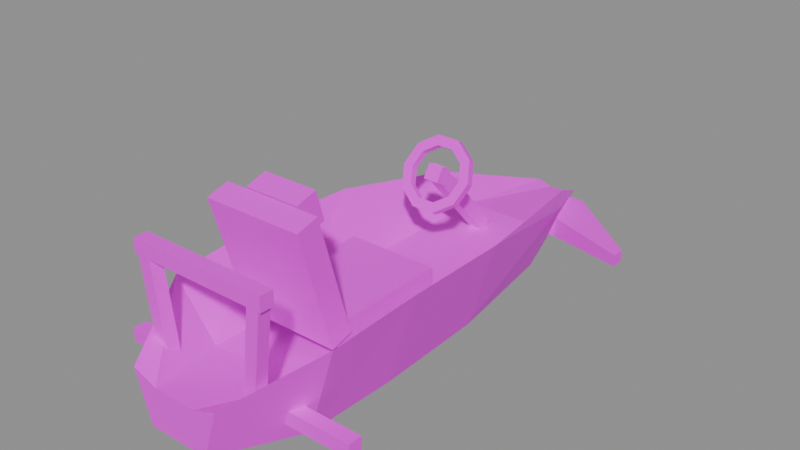 # Source: cart_1_body.blend  (saved by Blender 5.2.45; exported with 4.5.12 LTS)
import bpy
from mathutils import Matrix  # noqa: F401  (used for matrix-valued properties, if any)

bpy.ops.wm.read_factory_settings(use_empty=True)
scene = bpy.context.scene
scene.name = 'Scene'

# ---- images (referenced by path relative to the original .blend; pixels are not part of the script)
import os
ASSET_DIR = os.environ.get("B2B_ASSET_DIR", "")  # directory of the original .blend (textures are referenced by path, not embedded)
HERE = os.path.dirname(os.path.abspath(__file__))  # packed textures are extracted next to this script under _unpacked/

def load_image(name, relpath, width, height, colorspace="sRGB"):
    """Load a texture the original file referenced (path relative to the .blend, or extracted next to this script)."""
    p = next((c for c in (os.path.join(HERE, relpath), os.path.join(ASSET_DIR, relpath)) if relpath and os.path.exists(c)), "")
    if p:
        img = bpy.data.images.load(p, check_existing=True)
        img.name = name
    else:  # same state as the original file: an image datablock whose file is absent (Cycles renders it pink)
        img = bpy.data.images.new(name, width, height)
        img.source = "FILE"
        img.filepath = "//" + (relpath or name)
    img.colorspace_settings.name = colorspace
    return img
img_atlas_png = load_image('atlas.png', 'atlas.png', 1024, 1024, 'sRGB')

# ---- materials (node trees are filled in below, after node groups)
mat_material = bpy.data.materials.new('Material')

# ---- material node trees
mat_material.use_nodes = True; mat_material.node_tree.nodes.clear()
_N = mat_material.node_tree.nodes; _L = mat_material.node_tree.links
n0 = _N.new('ShaderNodeBsdfPrincipled'); n0.name = 'Principled BSDF'; n0.location = (-200, 100)
n0.inputs[10].default_value = 0.005
n1 = _N.new('ShaderNodeOutputMaterial'); n1.name = 'Material Output'; n1.location = (200, 100)
n2 = _N.new('ShaderNodeTexImage'); n2.name = 'Image Texture'; n2.location = (-544, 90)
n2.image = img_atlas_png
n2.interpolation = 'Closest'
_L.new(n0.outputs[0], n1.inputs[0])
_L.new(n2.outputs[0], n0.inputs[0])
n1.is_active_output = True

# ---- meshes
me_cart_1_body_mesh = bpy.data.meshes.new('cart_1_body_mesh')
me_cart_1_body_mesh.from_pydata([(-0.07, -1.78, 0.32), (0.07, -1.78, 0.32), (0.14, -1.78, 0.5), (0.05, -1.78, 0.47), (-0.05, -1.78, 0.47), (-0.14, -1.78, 0.5), (-0.28, -1.05, 0.26), (0.28, -1.05, 0.26), (0.46, -1.05, 0.72), (-0.46, -1.05, 0.72), (-0.4, -0.2, 0.26), (0.4, -0.2, 0.26), (0.58, -0.2, 0.86), (-0.58, -0.2, 0.86), (-0.42, 0.55, 0.26), (0.42, 0.55, 0.26), (0.6, 0.55, 0.88), (-0.6, 0.55, 0.88), (-0.4, 1.15, 0.26), (0.4, 1.15, 0.26), (0.58, 1.15, 0.84), (-0.58, 1.15, 0.84), (-0.2, 1.68, 0.32), (0.2, 1.68, 0.32), (0.3, 1.68, 0.64), (0.14, 1.68, 0.58), (-0.14, 1.68, 0.58), (-0.3, 1.68, 0.64), (0.14, -1.78, 0.5), (0.05, -1.78, 0.47), (-0.05, -1.78, 0.47), (-0.14, -1.78, 0.5), (0.46, -1.05, 0.72), (0.22, -1.05, 0.56), (-0.22, -1.05, 0.56), (-0.46, -1.05, 0.72), (0.58, -0.2, 0.86), (0.3, -0.2, 0.5), (-0.3, -0.2, 0.5), (-0.58, -0.2, 0.86), (0.6, 0.55, 0.88), (0.32, 0.55, 0.46), (-0.32, 0.55, 0.46), (-0.6, 0.55, 0.88), (0.58, 1.15, 0.84), (0.3, 1.15, 0.5), (-0.3, 1.15, 0.5), (-0.58, 1.15, 0.84), (0.3, 1.68, 0.64), (0.14, 1.68, 0.58), (-0.14, 1.68, 0.58), (-0.3, 1.68, 0.64)], [], [(0, 6, 7, 1), (1, 7, 8, 2), (5, 9, 6, 0), (6, 10, 11, 7), (7, 11, 12, 8), (9, 13, 10, 6), (10, 14, 15, 11), (11, 15, 16, 12), (13, 17, 14, 10), (14, 18, 19, 15), (15, 19, 20, 16), (17, 21, 18, 14), (18, 22, 23, 19), (19, 23, 24, 20), (21, 27, 22, 18), (3, 4, 0), (26, 25, 23), (4, 5, 0), (0, 1, 3), (1, 2, 3), (23, 22, 26), (22, 27, 26), (25, 24, 23), (28, 32, 33, 29), (29, 33, 34, 30), (30, 34, 35, 31), (32, 36, 37, 33), (33, 37, 38, 34), (34, 38, 39, 35), (36, 40, 41, 37), (37, 41, 42, 38), (38, 42, 43, 39), (40, 44, 45, 41), (41, 45, 46, 42), (42, 46, 47, 43), (44, 48, 49, 45), (45, 49, 50, 46), (46, 50, 51, 47)])
_uv = me_cart_1_body_mesh.uv_layers.new(name='UVMap')
_uv.uv.foreach_set('vector', [0.931, 0.9316, 0.931, 0.9316, 0.931, 0.9316, 0.931, 0.9316, 0.931, 0.9316, 0.931, 0.9316, 0.931, 0.9316, 0.931, 0.9316, 0.931, 0.9316, 0.931, 0.9316, 0.931, 0.9316, 0.931, 0.9316, 0.931, 0.9316, 0.931, 0.9316, 0.931, 0.9316, 0.931, 0.9316, 0.931, 0.9316, 0.931, 0.9316, 0.931, 0.9316, 0.931, 0.9316, 0.931, 0.9316, 0.931, 0.9316, 0.931, 0.9316, 0.931, 0.9316, 0.931, 0.9316, 0.931, 0.9316, 0.931, 0.9316, 0.931, 0.9316, 0.931, 0.9316, 0.931, 0.9316, 0.931, 0.9316, 0.931, 0.9316, 0.931, 0.9316, 0.931, 0.9316, 0.931, 0.9316, 0.931, 0.9316, 0.931, 0.9316, 0.931, 0.9316, 0.931, 0.9316, 0.931, 0.9316, 0.931, 0.9316, 0.931, 0.9316, 0.931, 0.9316, 0.931, 0.9316, 0.931, 0.9316, 0.931, 0.9316, 0.931, 0.9316, 0.931, 0.9316, 0.931, 0.9316, 0.931, 0.9316, 0.931, 0.9316, 0.931, 0.9316, 0.931, 0.9316, 0.931, 0.9316, 0.931, 0.9316, 0.931, 0.9316, 0.931, 0.9316, 0.931, 0.9316, 0.931, 0.9316, 0.931, 0.9316, 0.931, 0.9316, 0.931, 0.9316, 0.931, 0.9316, 0.931, 0.9316, 0.931, 0.9316, 0.931, 0.9316, 0.931, 0.9316, 0.931, 0.9316, 0.931, 0.9316, 0.931, 0.9316, 0.931, 0.9316, 0.931, 0.9316, 0.931, 0.9316, 0.931, 0.9316, 0.931, 0.9316, 0.931, 0.9316, 0.931, 0.9316, 0.931, 0.9316, 0.931, 0.9316, 0.931, 0.9316, 0.931, 0.9316, 0.931, 0.9316, 0.931, 0.9316, 0.931, 0.9316, 0.931, 0.9316, 0.931, 0.9316, 0.931, 0.9316, 0.931, 0.9316, 0.931, 0.9316, 0.931, 0.9316, 0.931, 0.9316, 0.931, 0.9316, 0.931, 0.9316, 0.931, 0.9316, 0.931, 0.9316, 0.931, 0.9316, 0.931, 0.9316, 0.931, 0.9316, 0.931, 0.9316, 0.931, 0.9316, 0.931, 0.9316, 0.931, 0.9316, 0.931, 0.9316, 0.931, 0.9316, 0.931, 0.9316, 0.931, 0.9316, 0.931, 0.9316, 0.931, 0.9316, 0.931, 0.9316, 0.931, 0.9316, 0.931, 0.9316, 0.931, 0.9316, 0.931, 0.9316, 0.931, 0.9316, 0.931, 0.9316, 0.931, 0.9316, 0.931, 0.9316, 0.931, 0.9316, 0.931, 0.9316, 0.931, 0.9316, 0.931, 0.9316, 0.931, 0.9316, 0.931, 0.9316, 0.931, 0.9316, 0.931, 0.9316, 0.931, 0.9316, 0.931, 0.9316, 0.931, 0.9316, 0.931, 0.9316, 0.931, 0.9316, 0.931, 0.9316, 0.931, 0.9316, 0.931, 0.9316, 0.931, 0.9316, 0.931, 0.9316, 0.931, 0.9316, 0.931, 0.9316, 0.931, 0.9316, 0.931, 0.9316, 0.931, 0.9316, 0.931, 0.9316, 0.931, 0.9316, 0.931, 0.9316, 0.931, 0.9316])
me_cart_1_body_mesh.materials.append(mat_material)
me_cart_1_body_mesh.update()
me_cart_1_body_mesh_002 = bpy.data.meshes.new('cart_1_body_mesh.002')
me_cart_1_body_mesh_002.from_pydata([(-0.366, 1.4, 0.61), (-0.44, 1.4, 1.23), (-0.366, 1.48, 0.61), (-0.44, 1.48, 1.23), (-0.286, 1.4, 0.61), (-0.36, 1.4, 1.23), (-0.286, 1.48, 0.61), (-0.36, 1.48, 1.23), (0.2766, 1.4, 0.61), (0.36, 1.4, 1.23), (0.2766, 1.48, 0.61), (0.36, 1.48, 1.23), (0.3566, 1.4, 0.61), (0.44, 1.4, 1.23), (0.3566, 1.48, 0.61), (0.44, 1.48, 1.23), (-0.45, 1.395, 1.155), (-0.45, 1.395, 1.245), (-0.45, 1.485, 1.155), (-0.45, 1.485, 1.245), (0.45, 1.395, 1.155), (0.45, 1.395, 1.245), (0.45, 1.485, 1.155), (0.45, 1.485, 1.245), (-0.25, -1.72, 0.33), (-0.25, -1.72, 0.47), (-0.25, -1.38, 0.33), (-0.25, -1.38, 0.47), (0.25, -1.72, 0.33), (0.25, -1.72, 0.47), (0.25, -1.38, 0.33), (0.25, -1.38, 0.47), (-0.3, 0.02, 0.57), (-0.3, 0.02, 0.71), (-0.3, 0.82, 0.57), (-0.3, 0.82, 0.71), (0.3, 0.02, 0.57), (0.3, 0.02, 0.71), (0.3, 0.82, 0.57), (0.3, 0.82, 0.71), (-0.32, 0.7377, 0.6362), (-0.32, 0.9582, 1.405), (-0.32, 0.8818, 0.5948), (-0.32, 1.102, 1.364), (0.32, 0.7377, 0.6362), (0.32, 0.9582, 1.405), (0.32, 0.8818, 0.5948), (0.32, 1.102, 1.364), (-0.18, 0.7651, 1.263), (-0.18, 0.8203, 1.455), (-0.18, 0.8997, 1.225), (-0.18, 0.9549, 1.417), (0.18, 0.7651, 1.263), (0.18, 0.8203, 1.455), (0.18, 0.8997, 1.225), (0.18, 0.9549, 1.417), (-0.045, -0.8943, 0.5826), (-0.045, -0.4126, 1.118), (-0.045, -0.8274, 0.5224), (-0.045, -0.3457, 1.057), (0.045, -0.8943, 0.5826), (0.045, -0.4126, 1.118), (0.045, -0.8274, 0.5224), (0.045, -0.3457, 1.057), (0.24, -0.3788, 1.073), (0.24, -0.4212, 1.047), (0.175, -0.3788, 1.073), (0.175, -0.4212, 1.047), (0.1942, -0.304, 0.9536), (0.1942, -0.3464, 0.9271), (0.1416, -0.3243, 0.986), (0.1416, -0.3667, 0.9595), (0.07416, -0.2578, 0.8797), (0.07416, -0.3002, 0.8532), (0.05408, -0.2906, 0.9321), (0.05408, -0.333, 0.9056), (-0.07416, -0.2578, 0.8797), (-0.07416, -0.3002, 0.8532), (-0.05408, -0.2906, 0.9321), (-0.05408, -0.333, 0.9056), (-0.1942, -0.304, 0.9536), (-0.1942, -0.3464, 0.9271), (-0.1416, -0.3243, 0.986), (-0.1416, -0.3667, 0.9595), (-0.24, -0.3788, 1.073), (-0.24, -0.4212, 1.047), (-0.175, -0.3788, 1.073), (-0.175, -0.4212, 1.047), (-0.1942, -0.4536, 1.193), (-0.1942, -0.496, 1.166), (-0.1416, -0.4333, 1.16), (-0.1416, -0.4757, 1.134), (-0.07416, -0.4998, 1.267), (-0.07416, -0.5422, 1.24), (-0.05408, -0.467, 1.214), (-0.05408, -0.5094, 1.188), (0.07416, -0.4998, 1.267), (0.07416, -0.5422, 1.24), (0.05408, -0.467, 1.214), (0.05408, -0.5094, 1.188), (0.1942, -0.4536, 1.193), (0.1942, -0.496, 1.166), (0.1416, -0.4333, 1.16), (0.1416, -0.4757, 1.134), (-0.05, -0.4689, 1.076), (-0.05, -0.3841, 1.129), (-0.05, -0.4159, 0.9911), (-0.05, -0.3311, 1.044), (0.05, -0.4689, 1.076), (0.05, -0.3841, 1.129), (0.05, -0.4159, 0.9911), (0.05, -0.3311, 1.044), (-0.7952, -1.222, 0.3608), (-0.7952, -1.31, 0.3608), (-0.7952, -1.31, 0.4392), (-0.7952, -1.222, 0.4392), (0.7952, -1.222, 0.4392), (0.7952, -1.222, 0.3608), (0.7952, -1.31, 0.3608), (0.7952, -1.31, 0.4392), (-0.811, 1.213, 0.3908), (-0.811, 1.213, 0.4808), (-0.811, 1.303, 0.3908), (-0.811, 1.303, 0.4808), (0.811, 1.213, 0.3908), (0.811, 1.213, 0.4808), (0.811, 1.303, 0.3908), (0.811, 1.303, 0.4808)], [], [(0, 1, 3, 2), (2, 3, 7, 6), (6, 7, 5, 4), (4, 5, 1, 0), (2, 6, 4, 0), (7, 3, 1, 5), (8, 9, 11, 10), (10, 11, 15, 14), (14, 15, 13, 12), (12, 13, 9, 8), (10, 14, 12, 8), (15, 11, 9, 13), (16, 17, 19, 18), (18, 19, 23, 22), (22, 23, 21, 20), (20, 21, 17, 16), (18, 22, 20, 16), (23, 19, 17, 21), (24, 25, 114, 113), (26, 27, 31, 30), (27, 26, 112, 115), (28, 29, 25, 24), (26, 30, 28, 24), (31, 27, 25, 29), (32, 33, 35, 34), (34, 35, 39, 38), (38, 39, 37, 36), (36, 37, 33, 32), (34, 38, 36, 32), (39, 35, 33, 37), (40, 41, 43, 42), (42, 43, 47, 46), (46, 47, 45, 44), (44, 45, 41, 40), (42, 46, 44, 40), (47, 43, 41, 45), (48, 49, 51, 50), (50, 51, 55, 54), (54, 55, 53, 52), (52, 53, 49, 48), (50, 54, 52, 48), (55, 51, 49, 53), (56, 57, 59, 58), (58, 59, 63, 62), (62, 63, 61, 60), (60, 61, 57, 56), (58, 62, 60, 56), (63, 59, 57, 61), (64, 68, 70, 66), (65, 67, 71, 69), (64, 65, 69, 68), (66, 70, 71, 67), (68, 72, 74, 70), (69, 71, 75, 73), (68, 69, 73, 72), (70, 74, 75, 71), (72, 76, 78, 74), (73, 75, 79, 77), (72, 73, 77, 76), (74, 78, 79, 75), (76, 80, 82, 78), (77, 79, 83, 81), (76, 77, 81, 80), (78, 82, 83, 79), (80, 84, 86, 82), (81, 83, 87, 85), (80, 81, 85, 84), (82, 86, 87, 83), (84, 88, 90, 86), (85, 87, 91, 89), (84, 85, 89, 88), (86, 90, 91, 87), (88, 92, 94, 90), (89, 91, 95, 93), (88, 89, 93, 92), (90, 94, 95, 91), (92, 96, 98, 94), (93, 95, 99, 97), (92, 93, 97, 96), (94, 98, 99, 95), (96, 100, 102, 98), (97, 99, 103, 101), (96, 97, 101, 100), (98, 102, 103, 99), (100, 64, 66, 102), (101, 103, 67, 65), (100, 101, 65, 64), (102, 66, 67, 103), (104, 105, 107, 106), (106, 107, 111, 110), (110, 111, 109, 108), (108, 109, 105, 104), (106, 110, 108, 104), (111, 107, 105, 109), (113, 114, 115, 112), (117, 116, 119, 118), (31, 29, 119, 116), (30, 31, 116, 117), (25, 27, 115, 114), (26, 24, 113, 112), (29, 28, 118, 119), (28, 30, 117, 118), (120, 121, 123, 122), (122, 123, 127, 126), (126, 127, 125, 124), (124, 125, 121, 120), (122, 126, 124, 120), (127, 123, 121, 125)])
_uv = me_cart_1_body_mesh_002.uv_layers.new(name='UVMap')
_uv.uv.foreach_set('vector', [0.3109, 0.9347, 0.3109, 0.9347, 0.3109, 0.9347, 0.3109, 0.9347, 0.3109, 0.9347, 0.3109, 0.9347, 0.3109, 0.9347, 0.3109, 0.9347, 0.3109, 0.9347, 0.3109, 0.9347, 0.3109, 0.9347, 0.3109, 0.9347, 0.3109, 0.9347, 0.3109, 0.9347, 0.3109, 0.9347, 0.3109, 0.9347, 0.3109, 0.9347, 0.3109, 0.9347, 0.3109, 0.9347, 0.3109, 0.9347, 0.3109, 0.9347, 0.3109, 0.9347, 0.3109, 0.9347, 0.3109, 0.9347, 0.3109, 0.9347, 0.3109, 0.9347, 0.3109, 0.9347, 0.3109, 0.9347, 0.3109, 0.9347, 0.3109, 0.9347, 0.3109, 0.9347, 0.3109, 0.9347, 0.3109, 0.9347, 0.3109, 0.9347, 0.3109, 0.9347, 0.3109, 0.9347, 0.3109, 0.9347, 0.3109, 0.9347, 0.3109, 0.9347, 0.3109, 0.9347, 0.3109, 0.9347, 0.3109, 0.9347, 0.3109, 0.9347, 0.3109, 0.9347, 0.3109, 0.9347, 0.3109, 0.9347, 0.3109, 0.9347, 0.3109, 0.9347, 0.3109, 0.9347, 0.3109, 0.9347, 0.3109, 0.9347, 0.3109, 0.9347, 0.3109, 0.9347, 0.3109, 0.9347, 0.3109, 0.9347, 0.3109, 0.9347, 0.3109, 0.9347, 0.3109, 0.9347, 0.3109, 0.9347, 0.3109, 0.9347, 0.3109, 0.9347, 0.3109, 0.9347, 0.3109, 0.9347, 0.3109, 0.9347, 0.3109, 0.9347, 0.3109, 0.9347, 0.3109, 0.9347, 0.3109, 0.9347, 0.3109, 0.9347, 0.3109, 0.9347, 0.3109, 0.9347, 0.3109, 0.9347, 0.3109, 0.9347, 0.3109, 0.9347, 0.3109, 0.9347, 0.3109, 0.9347, 0.3109, 0.9347, 0.3109, 0.9347, 0.3109, 0.9347, 0.3109, 0.9347, 0.3109, 0.9347, 0.3109, 0.9347, 0.3109, 0.9347, 0.3109, 0.9347, 0.3109, 0.9347, 0.3109, 0.9347, 0.3109, 0.9347, 0.3109, 0.9347, 0.3109, 0.9347, 0.3109, 0.9347, 0.3109, 0.9347, 0.3109, 0.9347, 0.3109, 0.9347, 0.3109, 0.9347, 0.3109, 0.9347, 0.3109, 0.9347, 0.3109, 0.9347, 0.3109, 0.9347, 0.3109, 0.9347, 0.3109, 0.9347, 0.3109, 0.9347, 0.3109, 0.9347, 0.3109, 0.9347, 0.3109, 0.9347, 0.3109, 0.9347, 0.3109, 0.9347, 0.3109, 0.9347, 0.3109, 0.9347, 0.3109, 0.9347, 0.3109, 0.9347, 0.3109, 0.9347, 0.3109, 0.9347, 0.3109, 0.9347, 0.3109, 0.9347, 0.3109, 0.9347, 0.3109, 0.9347, 0.3109, 0.9347, 0.3109, 0.9347, 0.3109, 0.9347, 0.3109, 0.9347, 0.3109, 0.9347, 0.3109, 0.9347, 0.3109, 0.9347, 0.3109, 0.9347, 0.3109, 0.9347, 0.3109, 0.9347, 0.3109, 0.9347, 0.3109, 0.9347, 0.3109, 0.9347, 0.3109, 0.9347, 0.3109, 0.9347, 0.3109, 0.9347, 0.3109, 0.9347, 0.3109, 0.9347, 0.3109, 0.9347, 0.3109, 0.9347, 0.3109, 0.9347, 0.3109, 0.9347, 0.3109, 0.9347, 0.3109, 0.9347, 0.3109, 0.9347, 0.3109, 0.9347, 0.3109, 0.9347, 0.3109, 0.9347, 0.3109, 0.9347, 0.3109, 0.9347, 0.3109, 0.9347, 0.3109, 0.9347, 0.3109, 0.9347, 0.3109, 0.9347, 0.3109, 0.9347, 0.3109, 0.9347, 0.3109, 0.9347, 0.3109, 0.9347, 0.3109, 0.9347, 0.3109, 0.9347, 0.3109, 0.9347, 0.3109, 0.9347, 0.3109, 0.9347, 0.3109, 0.9347, 0.3109, 0.9347, 0.3109, 0.9347, 0.3109, 0.9347, 0.3109, 0.9347, 0.3109, 0.9347, 0.3109, 0.9347, 0.3109, 0.9347, 0.3109, 0.9347, 0.3109, 0.9347, 0.3109, 0.9347, 0.3109, 0.9347, 0.3109, 0.9347, 0.3109, 0.9347, 0.3109, 0.9347, 0.3109, 0.9347, 0.3109, 0.9347, 0.3109, 0.9347, 0.3109, 0.9347, 0.3109, 0.9347, 0.3109, 0.9347, 0.3109, 0.9347, 0.3109, 0.9347, 0.3109, 0.9347, 0.3109, 0.9347, 0.3109, 0.9347, 0.3109, 0.9347, 0.3109, 0.9347, 0.3109, 0.9347, 0.3109, 0.9347, 0.3109, 0.9347, 0.3109, 0.9347, 0.3109, 0.9347, 0.3109, 0.9347, 0.3109, 0.9347, 0.3109, 0.9347, 0.3109, 0.9347, 0.3109, 0.9347, 0.3109, 0.9347, 0.3109, 0.9347, 0.3109, 0.9347, 0.3109, 0.9347, 0.3109, 0.9347, 0.3109, 0.9347, 0.3109, 0.9347, 0.3109, 0.9347, 0.3109, 0.9347, 0.3109, 0.9347, 0.3109, 0.9347, 0.3109, 0.9347, 0.3109, 0.9347, 0.3109, 0.9347, 0.3109, 0.9347, 0.3109, 0.9347, 0.3109, 0.9347, 0.3109, 0.9347, 0.3109, 0.9347, 0.3109, 0.9347, 0.3109, 0.9347, 0.3109, 0.9347, 0.3109, 0.9347, 0.3109, 0.9347, 0.3109, 0.9347, 0.3109, 0.9347, 0.3109, 0.9347, 0.3109, 0.9347, 0.3109, 0.9347, 0.3109, 0.9347, 0.3109, 0.9347, 0.3109, 0.9347, 0.3109, 0.9347, 0.3109, 0.9347, 0.3109, 0.9347, 0.3109, 0.9347, 0.3109, 0.9347, 0.3109, 0.9347, 0.3109, 0.9347, 0.3109, 0.9347, 0.3109, 0.9347, 0.3109, 0.9347, 0.3109, 0.9347, 0.3109, 0.9347, 0.3109, 0.9347, 0.3109, 0.9347, 0.3109, 0.9347, 0.3109, 0.9347, 0.3109, 0.9347, 0.3109, 0.9347, 0.3109, 0.9347, 0.3109, 0.9347, 0.3109, 0.9347, 0.3109, 0.9347, 0.3109, 0.9347, 0.3109, 0.9347, 0.3109, 0.9347, 0.3109, 0.9347, 0.3109, 0.9347, 0.3109, 0.9347, 0.3109, 0.9347, 0.3109, 0.9347, 0.3109, 0.9347, 0.3109, 0.9347, 0.3109, 0.9347, 0.3109, 0.9347, 0.3109, 0.9347, 0.3109, 0.9347, 0.3109, 0.9347, 0.3109, 0.9347, 0.3109, 0.9347, 0.3109, 0.9347, 0.3109, 0.9347, 0.3109, 0.9347, 0.3109, 0.9347, 0.3109, 0.9347, 0.3109, 0.9347, 0.3109, 0.9347, 0.3109, 0.9347, 0.3109, 0.9347, 0.3109, 0.9347, 0.3109, 0.9347, 0.3109, 0.9347, 0.3109, 0.9347, 0.3109, 0.9347, 0.3109, 0.9347, 0.3109, 0.9347, 0.3109, 0.9347, 0.3109, 0.9347, 0.3109, 0.9347, 0.3109, 0.9347, 0.3109, 0.9347, 0.3109, 0.9347, 0.3109, 0.9347, 0.3109, 0.9347, 0.3109, 0.9347, 0.3109, 0.9347, 0.3109, 0.9347, 0.3109, 0.9347, 0.3109, 0.9347, 0.3109, 0.9347, 0.3109, 0.9347, 0.3109, 0.9347, 0.3109, 0.9347, 0.3109, 0.9347, 0.3109, 0.9347, 0.3109, 0.9347, 0.3109, 0.9347, 0.3109, 0.9347, 0.3109, 0.9347, 0.3109, 0.9347, 0.3109, 0.9347, 0.3109, 0.9347, 0.3109, 0.9347, 0.3109, 0.9347, 0.3109, 0.9347, 0.3109, 0.9347, 0.3109, 0.9347, 0.3109, 0.9347, 0.3109, 0.9347, 0.3109, 0.9347, 0.3109, 0.9347, 0.3109, 0.9347, 0.3109, 0.9347, 0.3109, 0.9347, 0.3109, 0.9347, 0.3109, 0.9347, 0.3109, 0.9347, 0.3109, 0.9347, 0.3109, 0.9347, 0.3109, 0.9347, 0.3109, 0.9347, 0.3109, 0.9347, 0.3109, 0.9347, 0.3109, 0.9347, 0.3109, 0.9347, 0.3109, 0.9347, 0.3109, 0.9347, 0.3109, 0.9347, 0.3109, 0.9347, 0.3109, 0.9347, 0.3109, 0.9347, 0.3109, 0.9347, 0.3109, 0.9347, 0.3109, 0.9347, 0.3109, 0.9347, 0.3109, 0.9347, 0.3109, 0.9347, 0.3109, 0.9347, 0.3109, 0.9347, 0.3109, 0.9347, 0.3109, 0.9347, 0.3109, 0.9347, 0.3109, 0.9347, 0.3109, 0.9347, 0.3109, 0.9347, 0.3109, 0.9347, 0.3109, 0.9347, 0.3109, 0.9347, 0.3109, 0.9347, 0.3109, 0.9347, 0.3109, 0.9347, 0.3109, 0.9347, 0.3109, 0.9347, 0.3109, 0.9347, 0.3109, 0.9347, 0.3109, 0.9347, 0.3109, 0.9347, 0.3109, 0.9347, 0.3109, 0.9347, 0.3109, 0.9347, 0.3109, 0.9347, 0.3109, 0.9347, 0.3109, 0.9347, 0.3109, 0.9347, 0.3109, 0.9347, 0.3109, 0.9347, 0.3109, 0.9347, 0.3109, 0.9347, 0.3109, 0.9347, 0.3109, 0.9347, 0.3109, 0.9347, 0.3109, 0.9347, 0.3109, 0.9347, 0.3109, 0.9347, 0.3109, 0.9347, 0.3109, 0.9347, 0.3109, 0.9347, 0.3109, 0.9347, 0.3109, 0.9347, 0.3109, 0.9347, 0.3109, 0.9347, 0.3109, 0.9347, 0.3109, 0.9347, 0.3109, 0.9347, 0.3109, 0.9347, 0.3109, 0.9347, 0.3109, 0.9347, 0.3109, 0.9347, 0.3109, 0.9347, 0.3109, 0.9347, 0.3109, 0.9347, 0.3109, 0.9347, 0.3109, 0.9347, 0.3109, 0.9347, 0.3109, 0.9347, 0.3109, 0.9347, 0.3109, 0.9347, 0.3109, 0.9347, 0.3109, 0.9347, 0.3109, 0.9347, 0.3109, 0.9347, 0.3109, 0.9347, 0.3109, 0.9347, 0.3109, 0.9347, 0.3109, 0.9347, 0.3109, 0.9347, 0.3109, 0.9347, 0.3109, 0.9347, 0.3109, 0.9347, 0.3109, 0.9347, 0.3109, 0.9347, 0.3109, 0.9347, 0.3109, 0.9347, 0.3109, 0.9347, 0.3109, 0.9347, 0.3109, 0.9347, 0.3109, 0.9347, 0.3109, 0.9347, 0.3109, 0.9347, 0.3109, 0.9347, 0.3109, 0.9347, 0.3109, 0.9347, 0.3109, 0.9347, 0.3109, 0.9347])
me_cart_1_body_mesh_002.materials.append(mat_material)
me_cart_1_body_mesh_002.update()

# ---- objects
ob_cartbody = bpy.data.objects.new('CartBody', me_cart_1_body_mesh)
ob_cartbody_001 = bpy.data.objects.new('CartBody.001', me_cart_1_body_mesh_002)

# ---- transforms, parenting, visibility, modifiers, constraints
ob_cartbody.location = (0.0, 0.0, 0.0)
ob_cartbody.rotation_euler = (0.0, -0.0, 3.142)
ob_cartbody_001.location = (0.0, 0.0, 0.0)
ob_cartbody_001.rotation_euler = (0.0, -0.0, 3.142)

# ---- collection membership
scene.collection.objects.link(ob_cartbody)
scene.collection.objects.link(ob_cartbody_001)

# ---- scene / render settings (as saved in the file)
scene.frame_start = 1; scene.frame_end = 250; scene.frame_set(1)
scene.render.engine = 'BLENDER_EEVEE_NEXT'
scene.render.bake_bias = 0.0
scene.render.bake_samples = 0
scene.render.compositor_device = 'GPU'
scene.eevee.use_volume_custom_range = False
scene.eevee.fast_gi_thickness_near = 0.1
scene.eevee.fast_gi_thickness_far = 0.0
scene.eevee.ray_tracing_options.screen_trace_thickness = 0.1
bpy.context.view_layer.update()

# ---- added for rendering (the .blend has no active camera and no usable light): camera, sun + grey world if the file has none
cam_auto = bpy.data.cameras.new('AutoCamera')
cam_auto.lens = 50.0
cam_auto.sensor_width = 36.0
cam_auto.clip_end = 1000.0
ob_auto_camera = bpy.data.objects.new('AutoCamera', cam_auto)
scene.collection.objects.link(ob_auto_camera)
ob_auto_camera.location = (3.70451, -4.39541, 3.82132)
ob_auto_camera.rotation_euler = (1.09748, -7.21219e-08, 0.694738)
scene.camera = ob_auto_camera
light_auto_sun = bpy.data.lights.new('AutoSun', 'SUN')
light_auto_sun.energy = 3.0
light_auto_sun.angle = 0.0523599
ob_auto_sun = bpy.data.objects.new('AutoSun', light_auto_sun)
scene.collection.objects.link(ob_auto_sun)
ob_auto_sun.rotation_euler = (0.872665, 0.174533, 0.523599)
if scene.world is None:
    world_auto = bpy.data.worlds.new('AutoWorld')
    world_auto.color = (0.3, 0.3, 0.3)
    scene.world = world_auto
bpy.context.view_layer.update()
